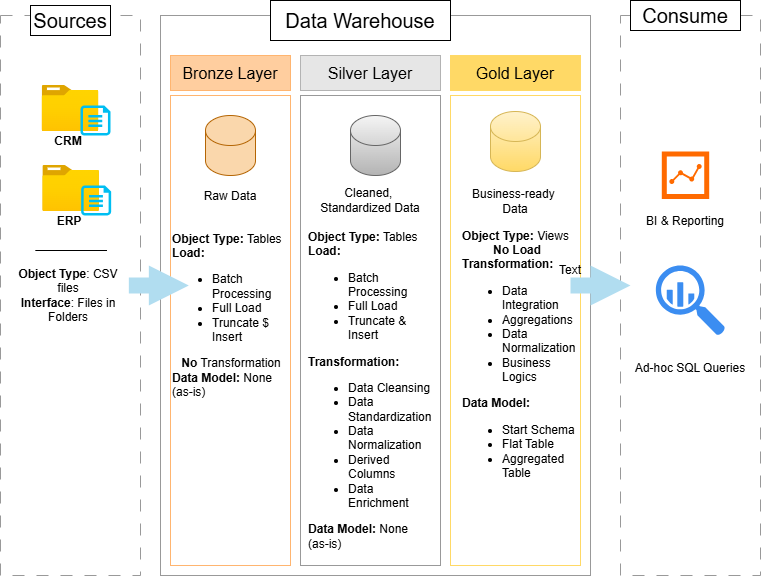

The diagram above was exported from draw.io. Its source (the exported page's mxGraphModel, read from the mxfile embedded in the PNG):
<mxGraphModel dx="774" dy="497" grid="1" gridSize="10" guides="1" tooltips="1" connect="1" arrows="1" fold="1" page="1" pageScale="1" pageWidth="850" pageHeight="1100" math="0" shadow="0">
  <root>
    <mxCell id="0" />
    <mxCell id="1" parent="0" />
    <mxCell id="QsCbmC7rjDrxD3VU1kXt-2" parent="1" style="rounded=0;whiteSpace=wrap;html=1;strokeColor=#999999;fillColor=none;fontColor=#ffffff;dashed=1;dashPattern=12 12;" value="" vertex="1">
      <mxGeometry height="560" width="140" x="40" y="80" as="geometry" />
    </mxCell>
    <mxCell id="QsCbmC7rjDrxD3VU1kXt-3" parent="1" style="rounded=0;whiteSpace=wrap;html=1;" value="&lt;font style=&quot;font-size: 20px;&quot;&gt;Sources&lt;/font&gt;" vertex="1">
      <mxGeometry height="30" width="80" x="70" y="70" as="geometry" />
    </mxCell>
    <mxCell id="QsCbmC7rjDrxD3VU1kXt-4" parent="1" style="rounded=0;whiteSpace=wrap;html=1;strokeColor=#999999;" value="" vertex="1">
      <mxGeometry height="560" width="430" x="200" y="80" as="geometry" />
    </mxCell>
    <mxCell id="QsCbmC7rjDrxD3VU1kXt-5" parent="1" style="rounded=0;whiteSpace=wrap;html=1;" value="&lt;font style=&quot;font-size: 20px;&quot;&gt;Data Warehouse&lt;/font&gt;" vertex="1">
      <mxGeometry height="40" width="180" x="310" y="65" as="geometry" />
    </mxCell>
    <mxCell id="QsCbmC7rjDrxD3VU1kXt-7" edge="1" parent="1" source="QsCbmC7rjDrxD3VU1kXt-3" style="edgeStyle=orthogonalEdgeStyle;rounded=0;orthogonalLoop=1;jettySize=auto;html=1;exitX=0.5;exitY=1;exitDx=0;exitDy=0;" target="QsCbmC7rjDrxD3VU1kXt-3">
      <mxGeometry relative="1" as="geometry" />
    </mxCell>
    <mxCell id="QsCbmC7rjDrxD3VU1kXt-8" parent="1" style="rounded=0;whiteSpace=wrap;html=1;strokeColor=#999999;fillColor=none;fontColor=#ffffff;dashed=1;dashPattern=12 12;" value="" vertex="1">
      <mxGeometry height="560" width="140" x="660" y="80" as="geometry" />
    </mxCell>
    <mxCell id="QsCbmC7rjDrxD3VU1kXt-9" parent="1" style="rounded=0;whiteSpace=wrap;html=1;" value="&lt;font style=&quot;font-size: 20px;&quot;&gt;Consume&lt;/font&gt;" vertex="1">
      <mxGeometry height="30" width="110" x="670" y="65" as="geometry" />
    </mxCell>
    <mxCell id="QsCbmC7rjDrxD3VU1kXt-10" edge="1" parent="1" source="QsCbmC7rjDrxD3VU1kXt-5" style="edgeStyle=orthogonalEdgeStyle;rounded=0;orthogonalLoop=1;jettySize=auto;html=1;exitX=0.5;exitY=1;exitDx=0;exitDy=0;" target="QsCbmC7rjDrxD3VU1kXt-5">
      <mxGeometry relative="1" as="geometry" />
    </mxCell>
    <mxCell id="TwJwPRLqp_x0Een0OD3f-1" parent="1" style="rounded=0;whiteSpace=wrap;html=1;fillColor=#FFCE9F;fontColor=#000000;strokeColor=#FFB570;" value="&lt;font style=&quot;font-size: 16px;&quot;&gt;Bronze Layer&lt;/font&gt;" vertex="1">
      <mxGeometry height="35" width="120" x="210" y="120" as="geometry" />
    </mxCell>
    <mxCell id="TwJwPRLqp_x0Een0OD3f-2" parent="1" style="rounded=0;whiteSpace=wrap;html=1;strokeColor=#B3B3B3;fillColor=#E6E6E6;" value="&lt;font style=&quot;font-size: 16px;&quot;&gt;Silver Layer&lt;/font&gt;" vertex="1">
      <mxGeometry height="35" width="140" x="340" y="120" as="geometry" />
    </mxCell>
    <mxCell id="TwJwPRLqp_x0Een0OD3f-3" parent="1" style="rounded=0;whiteSpace=wrap;html=1;strokeColor=#FFD966;fillColor=#FFD966;" value="&lt;font style=&quot;font-size: 16px;&quot;&gt;Gold Layer&lt;/font&gt;" vertex="1">
      <mxGeometry height="35" width="130" x="490" y="120" as="geometry" />
    </mxCell>
    <mxCell id="TwJwPRLqp_x0Een0OD3f-4" parent="1" style="rounded=0;whiteSpace=wrap;html=1;strokeColor=#FFB570;" value="" vertex="1">
      <mxGeometry height="470" width="120" x="210" y="160" as="geometry" />
    </mxCell>
    <mxCell id="TwJwPRLqp_x0Een0OD3f-5" parent="1" style="rounded=0;whiteSpace=wrap;html=1;strokeColor=#999999;" value="" vertex="1">
      <mxGeometry height="470" width="140" x="340" y="160" as="geometry" />
    </mxCell>
    <mxCell id="TwJwPRLqp_x0Een0OD3f-6" parent="1" style="rounded=0;whiteSpace=wrap;html=1;strokeColor=#FFD966;" value="" vertex="1">
      <mxGeometry height="470" width="130" x="490" y="160" as="geometry" />
    </mxCell>
    <mxCell id="TwJwPRLqp_x0Een0OD3f-7" parent="1" style="image;aspect=fixed;html=1;points=[];align=center;fontSize=12;image=img/lib/azure2/general/Folder_Blank.svg;" value="" vertex="1">
      <mxGeometry height="46" width="56.68" x="81.66" y="150" as="geometry" />
    </mxCell>
    <mxCell id="TwJwPRLqp_x0Een0OD3f-8" parent="1" style="verticalLabelPosition=bottom;html=1;verticalAlign=top;align=center;strokeColor=none;fillColor=#00BEF2;shape=mxgraph.azure.cloud_services_configuration_file;pointerEvents=1;" value="" vertex="1">
      <mxGeometry height="30" width="30" x="120" y="170" as="geometry" />
    </mxCell>
    <mxCell id="TwJwPRLqp_x0Een0OD3f-9" parent="1" style="rounded=0;whiteSpace=wrap;html=1;fillColor=none;strokeColor=none;" value="&lt;b&gt;CRM&lt;/b&gt;" vertex="1">
      <mxGeometry height="20" width="60" x="78.34" y="196" as="geometry" />
    </mxCell>
    <mxCell id="TwJwPRLqp_x0Een0OD3f-10" parent="1" style="image;aspect=fixed;html=1;points=[];align=center;fontSize=12;image=img/lib/azure2/general/Folder_Blank.svg;" value="" vertex="1">
      <mxGeometry height="46" width="56.68" x="82.32" y="230" as="geometry" />
    </mxCell>
    <mxCell id="TwJwPRLqp_x0Een0OD3f-11" parent="1" style="verticalLabelPosition=bottom;html=1;verticalAlign=top;align=center;strokeColor=none;fillColor=#00BEF2;shape=mxgraph.azure.cloud_services_configuration_file;pointerEvents=1;" value="" vertex="1">
      <mxGeometry height="30" width="30" x="120.66" y="250" as="geometry" />
    </mxCell>
    <mxCell id="TwJwPRLqp_x0Een0OD3f-12" parent="1" style="rounded=0;whiteSpace=wrap;html=1;fillColor=none;strokeColor=none;" value="&lt;b&gt;ERP&lt;/b&gt;" vertex="1">
      <mxGeometry height="20" width="60" x="79" y="276" as="geometry" />
    </mxCell>
    <mxCell id="TwJwPRLqp_x0Een0OD3f-16" parent="1" style="line;strokeWidth=1;rotatable=0;dashed=0;labelPosition=right;align=left;verticalAlign=middle;spacingTop=0;spacingLeft=6;points=[];portConstraint=eastwest;" value="" vertex="1">
      <mxGeometry height="10" width="71.66" x="74.83" y="310" as="geometry" />
    </mxCell>
    <mxCell id="TwJwPRLqp_x0Een0OD3f-17" parent="1" style="rounded=0;whiteSpace=wrap;html=1;fillColor=none;strokeColor=none;" value="&lt;font&gt;&lt;b style=&quot;&quot;&gt;Object Type&lt;/b&gt;: CSV files&lt;/font&gt;&lt;div&gt;&lt;font&gt;&lt;b style=&quot;&quot;&gt;Interface&lt;/b&gt;: Files in Folders&lt;/font&gt;&lt;/div&gt;" vertex="1">
      <mxGeometry height="60" width="120" x="48.34" y="330" as="geometry" />
    </mxCell>
    <mxCell id="TwJwPRLqp_x0Een0OD3f-20" parent="1" style="shape=cylinder3;whiteSpace=wrap;html=1;boundedLbl=1;backgroundOutline=1;size=15;fillColor=#fad7ac;strokeColor=#b46504;" value="" vertex="1">
      <mxGeometry height="60" width="50" x="245" y="180" as="geometry" />
    </mxCell>
    <mxCell id="TwJwPRLqp_x0Een0OD3f-21" parent="1" style="shape=cylinder3;whiteSpace=wrap;html=1;boundedLbl=1;backgroundOutline=1;size=15;fillColor=#f5f5f5;strokeColor=#666666;gradientColor=#b3b3b3;" value="" vertex="1">
      <mxGeometry height="60" width="50" x="390" y="180" as="geometry" />
    </mxCell>
    <mxCell id="TwJwPRLqp_x0Een0OD3f-22" parent="1" style="shape=cylinder3;whiteSpace=wrap;html=1;boundedLbl=1;backgroundOutline=1;size=15;fillColor=#fff2cc;gradientColor=#ffd966;strokeColor=#d6b656;" value="" vertex="1">
      <mxGeometry height="60" width="50" x="530" y="176" as="geometry" />
    </mxCell>
    <mxCell id="TwJwPRLqp_x0Een0OD3f-23" parent="1" style="text;html=1;whiteSpace=wrap;strokeColor=none;fillColor=none;align=center;verticalAlign=middle;rounded=0;autosize=1;resizable=0;" value="Raw Data" vertex="1">
      <mxGeometry height="30" width="80" x="230" y="246" as="geometry" />
    </mxCell>
    <mxCell id="TwJwPRLqp_x0Een0OD3f-24" parent="1" style="text;html=1;whiteSpace=wrap;strokeColor=none;fillColor=none;align=center;verticalAlign=middle;rounded=0;autosize=1;resizable=0;" value="Cleaned,&amp;nbsp;&lt;div&gt;Standardized Data&lt;/div&gt;" vertex="1">
      <mxGeometry height="40" width="120" x="350" y="245" as="geometry" />
    </mxCell>
    <mxCell id="TwJwPRLqp_x0Een0OD3f-25" parent="1" style="text;html=1;whiteSpace=wrap;strokeColor=none;fillColor=none;align=center;verticalAlign=middle;rounded=0;autosize=1;resizable=0;" value="Business-ready&amp;nbsp;&lt;div&gt;Data&lt;/div&gt;" vertex="1">
      <mxGeometry height="40" width="110" x="500" y="246" as="geometry" />
    </mxCell>
    <mxCell id="TwJwPRLqp_x0Een0OD3f-28" parent="1" style="rounded=0;whiteSpace=wrap;html=1;align=left;strokeColor=none;fillColor=none;" value="&lt;b&gt;Object Type:&lt;/b&gt; Tables&lt;div&gt;&lt;b&gt;Load:&lt;/b&gt;&lt;/div&gt;&lt;div&gt;&lt;ul&gt;&lt;li&gt;Batch Processing&lt;/li&gt;&lt;li&gt;Full Load&lt;/li&gt;&lt;li&gt;Truncate $ Insert&lt;/li&gt;&lt;/ul&gt;&lt;div style=&quot;text-align: center;&quot;&gt;&lt;b&gt;No&lt;/b&gt; Transformation&lt;/div&gt;&lt;/div&gt;&lt;div&gt;&lt;b&gt;Data Model:&lt;/b&gt;&amp;nbsp;None (as-is)&lt;/div&gt;" vertex="1">
      <mxGeometry height="60" width="120" x="210" y="350" as="geometry" />
    </mxCell>
    <mxCell id="TwJwPRLqp_x0Een0OD3f-29" parent="1" style="rounded=0;whiteSpace=wrap;html=1;align=left;strokeColor=none;fillColor=none;" value="&lt;b&gt;Object Type:&lt;/b&gt;&amp;nbsp;Tables&lt;div&gt;&lt;b&gt;Load:&lt;/b&gt;&amp;nbsp;&lt;/div&gt;&lt;div&gt;&lt;ul&gt;&lt;li&gt;Batch Processing&lt;/li&gt;&lt;li&gt;Full Load&lt;/li&gt;&lt;li&gt;Truncate &amp;amp; Insert&lt;/li&gt;&lt;/ul&gt;&lt;div&gt;&lt;b&gt;Transformation:&lt;/b&gt;&amp;nbsp;&lt;/div&gt;&lt;/div&gt;&lt;div&gt;&lt;ul&gt;&lt;li&gt;Data Cleansing&lt;/li&gt;&lt;li&gt;Data Standardization&lt;/li&gt;&lt;li&gt;Data Normalization&lt;/li&gt;&lt;li&gt;Derived Columns&lt;/li&gt;&lt;li&gt;Data Enrichment&lt;/li&gt;&lt;/ul&gt;&lt;div&gt;&lt;b&gt;Data Model:&lt;/b&gt; None (as-is)&lt;/div&gt;&lt;/div&gt;" vertex="1">
      <mxGeometry height="50" width="84" x="346" y="430" as="geometry" />
    </mxCell>
    <mxCell id="TwJwPRLqp_x0Een0OD3f-34" parent="1" style="html=1;shadow=0;dashed=0;align=center;verticalAlign=middle;shape=mxgraph.arrows2.arrow;dy=0.6;dx=40;notch=0;fillColor=#b1ddf0;strokeColor=none;" value="" vertex="1">
      <mxGeometry height="40" width="60" x="168.34" y="330" as="geometry" />
    </mxCell>
    <mxCell id="TwJwPRLqp_x0Een0OD3f-35" parent="1" style="html=1;shadow=0;dashed=0;align=center;verticalAlign=middle;shape=mxgraph.arrows2.arrow;dy=0.6;dx=40;notch=0;fillColor=#b1ddf0;strokeColor=none;" value="" vertex="1">
      <mxGeometry height="40" width="60" x="610" y="330" as="geometry" />
    </mxCell>
    <mxCell id="TwJwPRLqp_x0Een0OD3f-37" parent="1" style="rounded=0;whiteSpace=wrap;html=1;align=left;strokeColor=none;fillColor=none;" value="&lt;b&gt;Object Type:&lt;/b&gt;&amp;nbsp;Views&lt;div style=&quot;text-align: center;&quot;&gt;&lt;b&gt;No Load&lt;/b&gt;&amp;nbsp;&lt;/div&gt;&lt;div&gt;&lt;b&gt;&lt;span style=&quot;background-color: transparent; color: light-dark(rgb(0, 0, 0), rgb(255, 255, 255));&quot;&gt;Trans&lt;/span&gt;&lt;span style=&quot;background-color: transparent; color: light-dark(rgb(0, 0, 0), rgb(255, 255, 255));&quot;&gt;formation:&lt;/span&gt;&lt;/b&gt;&lt;span style=&quot;background-color: transparent; color: light-dark(rgb(0, 0, 0), rgb(255, 255, 255));&quot;&gt;&amp;nbsp;&lt;/span&gt;&lt;/div&gt;&lt;div&gt;&lt;ul&gt;&lt;li&gt;Data Integration&lt;/li&gt;&lt;li&gt;Aggregations&lt;/li&gt;&lt;li&gt;Data Normalization&lt;/li&gt;&lt;li&gt;Business Logics&lt;/li&gt;&lt;/ul&gt;&lt;div&gt;&lt;b&gt;Data Model:&lt;/b&gt;&amp;nbsp;&lt;/div&gt;&lt;/div&gt;&lt;div&gt;&lt;ul&gt;&lt;li&gt;Start Schema&lt;/li&gt;&lt;li&gt;Flat Table&lt;/li&gt;&lt;li&gt;Aggregated Table&lt;/li&gt;&lt;/ul&gt;&lt;/div&gt;" vertex="1">
      <mxGeometry height="50" width="84" x="500" y="400" as="geometry" />
    </mxCell>
    <mxCell id="TwJwPRLqp_x0Een0OD3f-38" parent="1" style="points=[];aspect=fixed;html=1;align=center;shadow=0;dashed=0;fillColor=#FF6A00;strokeColor=none;shape=mxgraph.alibaba_cloud.nlp-sa_sentiment_analysis;" value="" vertex="1">
      <mxGeometry height="47.400000000000006" width="47.400000000000006" x="701.3" y="216" as="geometry" />
    </mxCell>
    <mxCell id="TwJwPRLqp_x0Een0OD3f-39" parent="1" style="sketch=0;html=1;aspect=fixed;strokeColor=none;shadow=0;fillColor=#3B8DF1;verticalAlign=top;labelPosition=center;verticalLabelPosition=bottom;shape=mxgraph.gcp2.big_query" value="" vertex="1">
      <mxGeometry height="70" width="69.3" x="695.35" y="330" as="geometry" />
    </mxCell>
    <mxCell id="TwJwPRLqp_x0Een0OD3f-40" parent="1" style="text;html=1;whiteSpace=wrap;strokeColor=none;fillColor=none;align=center;verticalAlign=middle;rounded=0;autosize=1;resizable=0;" value="Text" vertex="1">
      <mxGeometry height="30" width="50" x="585" y="320" as="geometry" />
    </mxCell>
    <mxCell id="TwJwPRLqp_x0Een0OD3f-41" parent="1" style="text;html=1;whiteSpace=wrap;strokeColor=none;fillColor=none;align=center;verticalAlign=middle;rounded=0;autosize=1;resizable=0;" value="BI &amp;amp; Reporting" vertex="1">
      <mxGeometry height="30" width="100" x="675" y="271" as="geometry" />
    </mxCell>
    <mxCell id="TwJwPRLqp_x0Een0OD3f-42" parent="1" style="text;html=1;whiteSpace=wrap;strokeColor=none;fillColor=none;align=center;verticalAlign=middle;rounded=0;autosize=1;resizable=0;" value="Ad-hoc SQL Queries&lt;div&gt;&lt;br&gt;&lt;/div&gt;" vertex="1">
      <mxGeometry height="40" width="130" x="665" y="420" as="geometry" />
    </mxCell>
  </root>
</mxGraphModel>